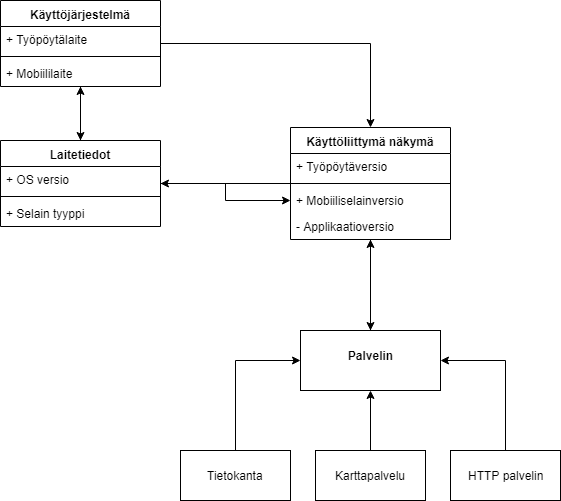

The diagram above was exported from draw.io. Its source (the exported page's mxGraphModel, read from the mxfile embedded in the PNG):
<mxGraphModel dx="1154" dy="717" grid="1" gridSize="10" guides="1" tooltips="1" connect="1" arrows="1" fold="1" page="1" pageScale="1" pageWidth="850" pageHeight="1100" math="0" shadow="0">
  <root>
    <mxCell id="0" />
    <mxCell id="1" parent="0" />
    <mxCell id="4KhpREGd0HjGhU3FMYUx-35" style="edgeStyle=orthogonalEdgeStyle;rounded=0;orthogonalLoop=1;jettySize=auto;html=1;exitX=0.5;exitY=1;exitDx=0;exitDy=0;" edge="1" parent="1" source="4KhpREGd0HjGhU3FMYUx-2" target="4KhpREGd0HjGhU3FMYUx-12">
      <mxGeometry relative="1" as="geometry" />
    </mxCell>
    <mxCell id="4KhpREGd0HjGhU3FMYUx-36" style="edgeStyle=orthogonalEdgeStyle;rounded=0;orthogonalLoop=1;jettySize=auto;html=1;exitX=1;exitY=0.5;exitDx=0;exitDy=0;" edge="1" parent="1" source="4KhpREGd0HjGhU3FMYUx-2" target="4KhpREGd0HjGhU3FMYUx-16">
      <mxGeometry relative="1" as="geometry" />
    </mxCell>
    <mxCell id="4KhpREGd0HjGhU3FMYUx-2" value="Käyttöjärjestelmä" style="swimlane;fontStyle=1;align=center;verticalAlign=top;childLayout=stackLayout;horizontal=1;startSize=26;horizontalStack=0;resizeParent=1;resizeParentMax=0;resizeLast=0;collapsible=1;marginBottom=0;" vertex="1" parent="1">
      <mxGeometry x="80" y="80" width="160" height="86" as="geometry">
        <mxRectangle x="80" y="80" width="120" height="26" as="alternateBounds" />
      </mxGeometry>
    </mxCell>
    <mxCell id="4KhpREGd0HjGhU3FMYUx-3" value="+ Työpöytälaite" style="text;strokeColor=none;fillColor=none;align=left;verticalAlign=top;spacingLeft=4;spacingRight=4;overflow=hidden;rotatable=0;points=[[0,0.5],[1,0.5]];portConstraint=eastwest;" vertex="1" parent="4KhpREGd0HjGhU3FMYUx-2">
      <mxGeometry y="26" width="160" height="26" as="geometry" />
    </mxCell>
    <mxCell id="4KhpREGd0HjGhU3FMYUx-4" value="" style="line;strokeWidth=1;fillColor=none;align=left;verticalAlign=middle;spacingTop=-1;spacingLeft=3;spacingRight=3;rotatable=0;labelPosition=right;points=[];portConstraint=eastwest;" vertex="1" parent="4KhpREGd0HjGhU3FMYUx-2">
      <mxGeometry y="52" width="160" height="8" as="geometry" />
    </mxCell>
    <mxCell id="4KhpREGd0HjGhU3FMYUx-5" value="+ Mobiililaite" style="text;strokeColor=none;fillColor=none;align=left;verticalAlign=top;spacingLeft=4;spacingRight=4;overflow=hidden;rotatable=0;points=[[0,0.5],[1,0.5]];portConstraint=eastwest;" vertex="1" parent="4KhpREGd0HjGhU3FMYUx-2">
      <mxGeometry y="60" width="160" height="26" as="geometry" />
    </mxCell>
    <mxCell id="4KhpREGd0HjGhU3FMYUx-34" style="edgeStyle=orthogonalEdgeStyle;rounded=0;orthogonalLoop=1;jettySize=auto;html=1;exitX=1;exitY=0.5;exitDx=0;exitDy=0;entryX=0;entryY=0.5;entryDx=0;entryDy=0;" edge="1" parent="1" source="4KhpREGd0HjGhU3FMYUx-12" target="4KhpREGd0HjGhU3FMYUx-19">
      <mxGeometry relative="1" as="geometry" />
    </mxCell>
    <mxCell id="4KhpREGd0HjGhU3FMYUx-37" style="edgeStyle=orthogonalEdgeStyle;rounded=0;orthogonalLoop=1;jettySize=auto;html=1;exitX=0.5;exitY=0;exitDx=0;exitDy=0;entryX=0.5;entryY=1;entryDx=0;entryDy=0;" edge="1" parent="1" source="4KhpREGd0HjGhU3FMYUx-12" target="4KhpREGd0HjGhU3FMYUx-2">
      <mxGeometry relative="1" as="geometry" />
    </mxCell>
    <mxCell id="4KhpREGd0HjGhU3FMYUx-12" value="Laitetiedot" style="swimlane;fontStyle=1;align=center;verticalAlign=top;childLayout=stackLayout;horizontal=1;startSize=26;horizontalStack=0;resizeParent=1;resizeParentMax=0;resizeLast=0;collapsible=1;marginBottom=0;" vertex="1" parent="1">
      <mxGeometry x="80" y="220" width="160" height="86" as="geometry">
        <mxRectangle x="80" y="220" width="90" height="26" as="alternateBounds" />
      </mxGeometry>
    </mxCell>
    <mxCell id="4KhpREGd0HjGhU3FMYUx-13" value="+ OS versio" style="text;strokeColor=none;fillColor=none;align=left;verticalAlign=top;spacingLeft=4;spacingRight=4;overflow=hidden;rotatable=0;points=[[0,0.5],[1,0.5]];portConstraint=eastwest;" vertex="1" parent="4KhpREGd0HjGhU3FMYUx-12">
      <mxGeometry y="26" width="160" height="26" as="geometry" />
    </mxCell>
    <mxCell id="4KhpREGd0HjGhU3FMYUx-14" value="" style="line;strokeWidth=1;fillColor=none;align=left;verticalAlign=middle;spacingTop=-1;spacingLeft=3;spacingRight=3;rotatable=0;labelPosition=right;points=[];portConstraint=eastwest;" vertex="1" parent="4KhpREGd0HjGhU3FMYUx-12">
      <mxGeometry y="52" width="160" height="8" as="geometry" />
    </mxCell>
    <mxCell id="4KhpREGd0HjGhU3FMYUx-15" value="+ Selain tyyppi" style="text;strokeColor=none;fillColor=none;align=left;verticalAlign=top;spacingLeft=4;spacingRight=4;overflow=hidden;rotatable=0;points=[[0,0.5],[1,0.5]];portConstraint=eastwest;" vertex="1" parent="4KhpREGd0HjGhU3FMYUx-12">
      <mxGeometry y="60" width="160" height="26" as="geometry" />
    </mxCell>
    <mxCell id="4KhpREGd0HjGhU3FMYUx-33" style="edgeStyle=orthogonalEdgeStyle;rounded=0;orthogonalLoop=1;jettySize=auto;html=1;entryX=0.5;entryY=0;entryDx=0;entryDy=0;" edge="1" parent="1" source="4KhpREGd0HjGhU3FMYUx-16" target="4KhpREGd0HjGhU3FMYUx-25">
      <mxGeometry relative="1" as="geometry" />
    </mxCell>
    <mxCell id="4KhpREGd0HjGhU3FMYUx-38" style="edgeStyle=orthogonalEdgeStyle;rounded=0;orthogonalLoop=1;jettySize=auto;html=1;exitX=0;exitY=0.5;exitDx=0;exitDy=0;entryX=1;entryY=0.5;entryDx=0;entryDy=0;" edge="1" parent="1" source="4KhpREGd0HjGhU3FMYUx-16" target="4KhpREGd0HjGhU3FMYUx-12">
      <mxGeometry relative="1" as="geometry" />
    </mxCell>
    <mxCell id="4KhpREGd0HjGhU3FMYUx-16" value="Käyttöliittymä näkymä" style="swimlane;fontStyle=1;align=center;verticalAlign=top;childLayout=stackLayout;horizontal=1;startSize=26;horizontalStack=0;resizeParent=1;resizeParentMax=0;resizeLast=0;collapsible=1;marginBottom=0;" vertex="1" parent="1">
      <mxGeometry x="370" y="207" width="160" height="112" as="geometry">
        <mxRectangle x="370" y="220" width="150" height="26" as="alternateBounds" />
      </mxGeometry>
    </mxCell>
    <mxCell id="4KhpREGd0HjGhU3FMYUx-17" value="+ Työpöytäversio" style="text;strokeColor=none;fillColor=none;align=left;verticalAlign=top;spacingLeft=4;spacingRight=4;overflow=hidden;rotatable=0;points=[[0,0.5],[1,0.5]];portConstraint=eastwest;" vertex="1" parent="4KhpREGd0HjGhU3FMYUx-16">
      <mxGeometry y="26" width="160" height="26" as="geometry" />
    </mxCell>
    <mxCell id="4KhpREGd0HjGhU3FMYUx-18" value="" style="line;strokeWidth=1;fillColor=none;align=left;verticalAlign=middle;spacingTop=-1;spacingLeft=3;spacingRight=3;rotatable=0;labelPosition=right;points=[];portConstraint=eastwest;" vertex="1" parent="4KhpREGd0HjGhU3FMYUx-16">
      <mxGeometry y="52" width="160" height="8" as="geometry" />
    </mxCell>
    <mxCell id="4KhpREGd0HjGhU3FMYUx-19" value="+ Mobiiliselainversio" style="text;strokeColor=none;fillColor=none;align=left;verticalAlign=top;spacingLeft=4;spacingRight=4;overflow=hidden;rotatable=0;points=[[0,0.5],[1,0.5]];portConstraint=eastwest;" vertex="1" parent="4KhpREGd0HjGhU3FMYUx-16">
      <mxGeometry y="60" width="160" height="26" as="geometry" />
    </mxCell>
    <mxCell id="4KhpREGd0HjGhU3FMYUx-20" value="- Applikaatioversio" style="text;strokeColor=none;fillColor=none;align=left;verticalAlign=top;spacingLeft=4;spacingRight=4;overflow=hidden;rotatable=0;points=[[0,0.5],[1,0.5]];portConstraint=eastwest;" vertex="1" parent="4KhpREGd0HjGhU3FMYUx-16">
      <mxGeometry y="86" width="160" height="26" as="geometry" />
    </mxCell>
    <mxCell id="4KhpREGd0HjGhU3FMYUx-32" style="edgeStyle=orthogonalEdgeStyle;rounded=0;orthogonalLoop=1;jettySize=auto;html=1;exitX=0.5;exitY=0;exitDx=0;exitDy=0;entryX=0.5;entryY=1;entryDx=0;entryDy=0;entryPerimeter=0;" edge="1" parent="1" source="4KhpREGd0HjGhU3FMYUx-25" target="4KhpREGd0HjGhU3FMYUx-20">
      <mxGeometry relative="1" as="geometry" />
    </mxCell>
    <mxCell id="4KhpREGd0HjGhU3FMYUx-25" value="&lt;p style=&quot;margin: 0px ; margin-top: 4px ; text-align: center&quot;&gt;&lt;br&gt;&lt;b&gt;Palvelin&lt;/b&gt;&lt;/p&gt;" style="verticalAlign=top;align=left;overflow=fill;fontSize=12;fontFamily=Helvetica;html=1;" vertex="1" parent="1">
      <mxGeometry x="380" y="410" width="140" height="60" as="geometry" />
    </mxCell>
    <mxCell id="4KhpREGd0HjGhU3FMYUx-29" style="edgeStyle=orthogonalEdgeStyle;rounded=0;orthogonalLoop=1;jettySize=auto;html=1;exitX=0.5;exitY=0;exitDx=0;exitDy=0;entryX=0;entryY=0.5;entryDx=0;entryDy=0;" edge="1" parent="1" source="4KhpREGd0HjGhU3FMYUx-26" target="4KhpREGd0HjGhU3FMYUx-25">
      <mxGeometry relative="1" as="geometry" />
    </mxCell>
    <mxCell id="4KhpREGd0HjGhU3FMYUx-26" value="Tietokanta&lt;br&gt;" style="html=1;" vertex="1" parent="1">
      <mxGeometry x="260" y="530" width="110" height="50" as="geometry" />
    </mxCell>
    <mxCell id="4KhpREGd0HjGhU3FMYUx-30" style="edgeStyle=orthogonalEdgeStyle;rounded=0;orthogonalLoop=1;jettySize=auto;html=1;exitX=0.5;exitY=0;exitDx=0;exitDy=0;entryX=0.5;entryY=1;entryDx=0;entryDy=0;" edge="1" parent="1" source="4KhpREGd0HjGhU3FMYUx-27" target="4KhpREGd0HjGhU3FMYUx-25">
      <mxGeometry relative="1" as="geometry" />
    </mxCell>
    <mxCell id="4KhpREGd0HjGhU3FMYUx-27" value="Karttapalvelu&lt;br&gt;" style="html=1;" vertex="1" parent="1">
      <mxGeometry x="395" y="530" width="110" height="50" as="geometry" />
    </mxCell>
    <mxCell id="4KhpREGd0HjGhU3FMYUx-31" style="edgeStyle=orthogonalEdgeStyle;rounded=0;orthogonalLoop=1;jettySize=auto;html=1;exitX=0.5;exitY=0;exitDx=0;exitDy=0;entryX=1;entryY=0.5;entryDx=0;entryDy=0;" edge="1" parent="1" source="4KhpREGd0HjGhU3FMYUx-28" target="4KhpREGd0HjGhU3FMYUx-25">
      <mxGeometry relative="1" as="geometry" />
    </mxCell>
    <mxCell id="4KhpREGd0HjGhU3FMYUx-28" value="HTTP palvelin&lt;br&gt;" style="html=1;" vertex="1" parent="1">
      <mxGeometry x="530" y="530" width="110" height="50" as="geometry" />
    </mxCell>
  </root>
</mxGraphModel>